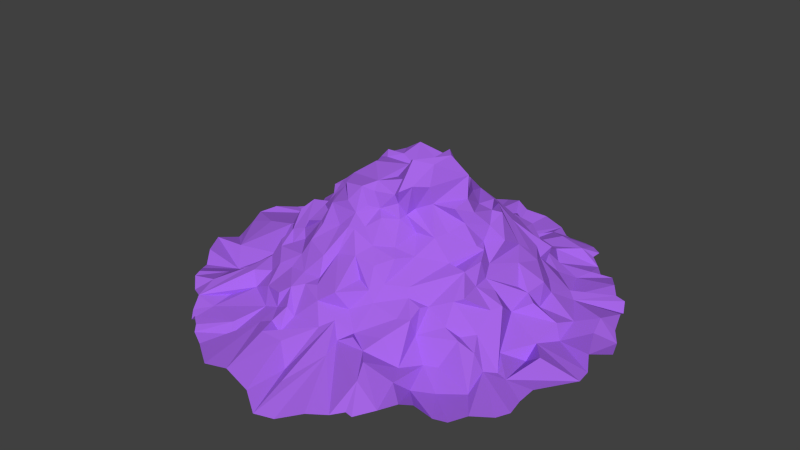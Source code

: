 # Source: little_rock_03.blend  (saved by Blender 2.73.0; exported with 4.5.12 LTS)
import bpy
from mathutils import Matrix  # noqa: F401  (used for matrix-valued properties, if any)

bpy.ops.wm.read_factory_settings(use_empty=True)
scene = bpy.context.scene
scene.name = 'Scene'

# ---- collections
col_collection_1 = bpy.data.collections.new('Collection 1'); scene.collection.children.link(col_collection_1)

# ---- materials (node trees are filled in below, after node groups)
mat_rocks_purple_007 = bpy.data.materials.new('rocks purple.007')
mat_rocks_purple_007.alpha_threshold = 0.0
mat_rocks_purple_007.use_transparent_shadow = False
mat_rocks_purple_007.diffuse_color = (0.3849, 0.1332, 0.8, 1.0)
mat_rocks_purple_007.roughness = 0.5
mat_rocks_purple_007.line_color = (0.0, 0.0, 0.0, 1.0)

# ---- material node trees

# ---- world
world_world = bpy.data.worlds.new('World'); scene.world = world_world
world_world.color = (0.05088, 0.05088, 0.05088)
world_world.use_sun_shadow = False
world_world.sun_shadow_jitter_overblur = 0.0
world_world.cycles.sampling_method = 'MANUAL'
world_world.cycles.sample_map_resolution = 256

# ---- meshes
me_mesh_010 = bpy.data.meshes.new('Mesh.010')
me_mesh_010.from_pydata([(-1.254, -0.7913, 0.2409), (-1.495, -0.4324, 0.2619), (-1.342, -0.6108, 0.16), (-0.6365, -1.337, 0.1511), (-0.6861, -1.27, 0.2124), (-0.3035, -1.323, 0.3078), (-1.187, -1.016, 0.2936), (-0.9983, -1.195, 0.1936), (-0.9581, -0.5165, 0.412), (-0.9643, -0.262, 0.5133), (-0.9503, -0.3598, 0.4829), (-1.053, -0.3807, 0.3307), (-0.8873, -0.2812, 0.7463), (-0.9341, -0.3243, 0.6294), (-0.279, -0.8718, 0.5232), (-0.3664, -0.9425, 0.4963), (-0.2106, -0.783, 0.5621), (-0.3719, -0.7901, 0.5572), (-0.6178, -0.4638, 0.7984), (-0.4654, -0.4818, 0.8535), (-0.6891, -0.1602, 0.8334), (-0.2512, -0.4998, 0.8902), (-0.3736, -0.4483, 1.026), (-0.4069, -0.5292, 0.8576), (-0.4281, -0.4287, 0.921), (-0.5209, -0.3752, 0.9357), (-0.7273, -0.5517, 0.5893), (-0.2482, -0.0745, 1.286), (-0.4964, -0.1958, 1.084), (-0.4162, -0.06986, 1.105), (-0.4001, -0.2633, 1.097), (-0.1214, -0.3829, 1.219), (-0.8788, -0.6415, 0.4644), (-0.8541, -0.5504, 0.5871), (-0.8382, -0.1746, 0.8089), (-0.8198, -0.4464, 0.6504), (-0.7452, -0.7758, 0.4302), (-0.535, -0.7569, 0.5312), (-0.2386, -0.7065, 0.7135), (-0.4899, -0.6886, 0.6321), (-0.5714, -0.1461, 0.9008), (-0.2103, -0.4461, 1.097), (-0.4509, -0.3159, 1.038), (-1.55, 0.4792, 0.2036), (-1.249, 0.8857, 0.2634), (-1.447, 0.8915, 0.2572), (-0.7076, 1.319, 0.3147), (-0.8409, 1.287, 0.2254), (-0.2483, 1.459, 0.3671), (-1.281, 1.013, 0.1624), (-0.9062, 1.153, 0.1163), (-0.9933, 0.1534, 0.4492), (-1.013, 0.2779, 0.4605), (-0.847, 0.7031, 0.4247), (-0.9946, 0.4207, 0.4422), (-0.929, 0.25, 0.7263), (-0.7939, 0.3743, 0.6178), (-0.7318, 0.1779, 0.9363), (-0.496, 0.5407, 0.7638), (-0.5839, 0.5052, 0.8716), (-0.6189, 0.628, 0.6816), (-0.3125, 0.6631, 0.8395), (-0.6026, 0.3432, 0.889), (-0.3784, 0.2155, 1.226), (-0.2034, 0.211, 1.266), (-0.3493, 0.1946, 1.269), (-0.1485, 0.5537, 1.161), (-0.4349, 0.1657, 1.159), (-0.2908, 0.355, 1.244), (-0.4101, 0.1804, 1.065), (-0.1902, 0.4055, 1.307), (-0.3928, 0.241, 1.157), (-0.4333, 0.4028, 0.9506), (-0.5962, 0.8806, 0.504), (-0.1526, 0.8758, 0.5616), (-0.4991, 0.9889, 0.3708), (-0.2414, 0.8386, 0.6731), (-0.4828, 0.9143, 0.629), (-0.8223, 0.2134, 0.8204), (-0.7491, 0.7692, 0.5025), (-0.7296, 0.5819, 0.6834), (-0.7334, 0.9112, 0.4805), (-0.637, 0.7242, 0.6003), (-0.199, 0.8528, 0.7773), (-0.4905, 0.7532, 0.6671), (-0.3488, 0.807, 0.7529), (-0.5807, 0.2085, 0.9658), (-0.5188, 0.2264, 0.97), (-0.21, 0.5936, 0.972), (-0.1894, 0.6604, 1.002), (-0.4402, 0.5387, 0.9474), (0.2723, -1.236, 0.2951), (0.6777, -1.359, 0.3174), (0.832, -1.154, 0.2622), (0.6267, -1.594, 0.1378), (1.256, -0.8423, 0.1834), (1.213, -0.6096, 0.2335), (1.476, -0.2773, 0.2957), (1.381, -0.5623, 0.2151), (1.036, -0.9259, 0.1338), (0.8907, -1.038, 0.1585), (0.1579, -0.8599, 0.4604), (0.5329, -0.7538, 0.4768), (0.3048, -0.7572, 0.5232), (0.2973, -0.9677, 0.3583), (0.06076, -0.906, 0.59), (-0.01237, -0.4771, 0.9438), (0.2502, -0.4404, 0.8408), (0.3979, -0.3829, 0.7899), (0.492, -0.107, 0.9097), (0.09544, -0.5158, 0.8339), (0.6021, -0.2244, 0.7397), (0.4513, -0.2136, 0.8973), (0.4858, -0.5585, 0.6378), (0.189, -0.2259, 1.012), (0.1282, -0.2932, 1.188), (0.3366, -0.1354, 1.256), (0.2483, -0.2322, 1.268), (0.3237, -0.06869, 1.415), (0.1737, -0.307, 1.226), (0.1852, -0.153, 1.442), (0.1441, -0.2221, 1.297), (0.8421, -0.5741, 0.4402), (1.072, -0.1862, 0.5246), (1.02, -0.264, 0.5094), (0.8386, -0.2031, 0.6158), (0.8171, -0.4474, 0.5885), (1.038, -0.4477, 0.3948), (0.6529, -0.5359, 0.5216), (0.6355, -0.189, 0.7047), (0.7617, -0.2457, 0.7315), (0.5098, -0.5935, 0.5692), (0.01354, -0.6223, 0.7662), (0.1956, -0.6198, 0.7407), (0.02604, -0.344, 1.063), (0.3506, -0.1147, 1.113), (0.1832, -0.3008, 1.004), (0.2224, -0.1652, 1.052), (0.2422, 1.35, 0.178), (0.8196, 1.37, 0.2824), (0.9968, 1.356, 0.1674), (0.4084, 1.569, 0.2234), (1.581, 0.2957, 0.2659), (1.105, 0.7521, 0.207), (1.215, 0.5992, 0.2737), (1.538, 0.4628, 0.3019), (1.041, 1.16, 0.2215), (0.128, 0.6271, 0.997), (0.653, 0.1377, 0.7934), (0.5811, 0.1032, 1.034), (0.4726, 0.585, 0.8971), (0.5973, 0.6152, 0.7746), (0.414, 0.651, 0.8815), (0.4113, 0.5743, 0.9258), (0.6567, 0.3708, 0.9545), (0.5875, 0.3302, 0.9699), (0.5226, 0.445, 1.002), (0.1549, 0.4863, 1.111), (0.4728, 0.1688, 1.289), (0.4563, 0.2054, 1.156), (0.1491, 0.3657, 1.158), (0.3002, 0.1509, 1.462), (0.3096, 1.114, 0.5527), (0.1939, 0.9831, 0.5595), (0.5399, 0.9968, 0.576), (0.3694, 0.9957, 0.6059), (0.2569, 0.8401, 0.5852), (0.4589, 0.8429, 0.5797), (1.053, 0.1829, 0.4681), (1.077, 0.3618, 0.493), (0.9661, 0.1781, 0.4866), (0.8984, 0.5381, 0.5469), (0.777, 0.04748, 0.6814), (0.8419, 0.8327, 0.5258), (0.7795, 0.7027, 0.5666), (0.8127, 0.5501, 0.6048), (0.7621, 0.4694, 0.6715), (0.6438, 0.78, 0.5632), (0.5429, 0.7763, 0.7135), (0.3985, 0.7202, 0.7161), (0.3345, 0.3862, 1.151), (0.0361, -1.43, 0.1714), (-0.06708, -0.9624, 0.4972), (-0.161, -0.8645, 0.5543), (-0.1449, -0.5187, 0.9193), (-0.1173, -0.4629, 1.028), (-0.02994, -0.3429, 1.19), (0.02434, -0.1308, 1.251), (-0.0551, -0.2724, 1.246), (-0.05786, -0.3929, 1.078), (-0.09343, -0.5104, 0.9101), (0.1197, 1.331, 0.1958), (0.01861, 0.7901, 0.7863), (-0.0579, 0.1725, 1.217), (-0.02637, 0.4714, 1.24), (-0.08453, 0.6174, 1.163), (0.04715, 0.3746, 1.188), (0.01628, 1.027, 0.4432), (-0.01962, 0.8533, 0.6948), (-0.08767, 0.8109, 0.6816), (-1.597, 0.03666, 0.2789), (1.396, 0.1194, 0.206), (-1.065, -0.05286, 0.5038), (-1.023, 0.04364, 0.5592), (-1.002, 0.124, 0.6599), (-0.7629, 0.07163, 0.883), (-0.5375, 0.02822, 0.8913), (-0.3039, 0.1292, 1.237), (-0.5353, -0.009799, 1.015), (-0.435, 0.06664, 1.045), (-0.6933, -0.04409, 0.9043), (0.6646, 0.03318, 0.8005), (0.5611, 0.01641, 0.9671), (1.038, -0.01226, 0.3846), (0.8215, -0.05593, 0.6164), (0.7931, -0.08287, 0.7611), (0.1619, 0.02453, 1.354), (0.3719, 0.07772, 1.454), (0.516, 0.1038, 1.126), (0.7138, 0.06413, 0.772), (-0.9902, -0.8068, 0.3894), (-1.035, -0.4683, 0.2836), (-1.236, -0.2826, 0.1906), (-1.132, -0.3198, 0.2551), (-0.4552, -1.013, 0.312), (-0.6482, -0.9169, 0.3883), (-0.265, -1.182, 0.2432), (-0.3657, -1.159, 0.2967), (-0.8265, -0.8805, 0.2935), (-0.8924, -0.8308, 0.4099), (-1.102, 0.2329, 0.4028), (-1.036, 0.5611, 0.3973), (-1.16, 0.4926, 0.3149), (-0.6299, 1.103, 0.2703), (-0.3234, 1.269, 0.3048), (-0.5337, 1.086, 0.2392), (-0.6566, 0.9736, 0.3857), (-1.027, 0.8219, 0.2533), (0.1282, -0.9882, 0.4141), (0.488, -1.082, 0.3439), (0.7312, -0.976, 0.2477), (0.3636, -1.049, 0.394), (0.9865, -0.612, 0.4026), (1.12, -0.592, 0.3403), (1.18, -0.3535, 0.2497), (1.289, -0.5319, 0.2146), (0.8154, -0.7989, 0.2156), (0.2419, 1.148, 0.3894), (0.5337, 1.143, 0.3183), (0.6557, 1.217, 0.2852), (0.3297, 1.154, 0.2447), (1.323, 0.1818, 0.3064), (1.144, 0.6556, 0.3095), (1.102, 0.4391, 0.3767), (0.754, 0.8904, 0.4446), (0.9072, 0.847, 0.3145), (-1.137, 0.06317, 0.341), (0.03441, -1.063, 0.3551), (-0.00712, 1.28, 0.301), (0.0238, 0.0344, 1.335), (-1.832, 0.3282, 0.2429), (1.728, 0.3966, 0.1845), (-0.988, -1.012, 0.226), (1.535, 0.838, 0.1625), (0.8632, 0.3193, 0.6054), (-1.284, 0.5521, 0.2902), (-0.7715, -0.6361, 0.5845), (1.313, -0.07064, 0.2459), (-0.591, 0.425, 0.9709), (0.003495, 0.03087, 1.293), (-1.407, -0.974, 0.2723), (0.3268, -1.831, 0.09689), (0.7566, 1.106, 0.2282), (-0.7417, 0.3894, 0.7519), (-1.176, 1.333, 0.209), (1.415, 0.9184, 0.243), (1.086, -1.24, 0.2355), (-0.4543, -0.9863, 0.4309), (-0.5959, -1.003, 0.2631), (0.09103, 1.186, 0.3812), (1.318, -0.2108, 0.1626), (0.9288, -0.08749, 0.5682), (0.1438, -0.2704, 1.112), (1.113, 0.2665, 0.326), (-0.2345, -1.05, 0.3326), (-1.525, 0.7155, 0.2144), (1.012, -1.312, 0.2497), (-0.09062, 1.402, 0.3465), (0.931, -0.7659, 0.2276), (0.7362, 0.7335, 0.6297), (-1.644, -0.6524, 0.2608), (-0.8465, -1.524, 0.1755), (0.7841, -1.536, 0.1634), (0.2976, 0.5772, 0.9835), (0.6521, 0.2162, 0.9028), (0.5809, 1.433, 0.2944), (0.5676, 0.8047, 0.6092), (-0.1214, -1.308, 0.2898), (1.335, 1.025, 0.2646), (-1.384, 0.9745, 0.2188), (-1.308, -1.118, 0.1962), (0.3229, -0.6448, 0.6406), (1.371, 0.3547, 0.2577), (0.9106, 1.414, 0.211), (0.6283, -0.6067, 0.5384), (1.705, 0.01752, 0.2706), (-1.145, -0.04124, 0.3506), (-1.224, 1.084, 0.1719), (-0.4055, 1.436, 0.2935), (-1.781, -0.01242, 0.2389), (0.1461, -1.575, 0.1921), (-1.724, -0.2468, 0.1895), (-0.9735, -1.408, 0.214), (0.487, 0.2932, 1.008), (0.3899, 1.732, 0.1988), (0.9506, -0.541, 0.3814), (0.1789, 0.2844, 1.308), (0.0244, 1.71, 0.271), (0.1208, 0.5099, 1.162), (-0.8638, 1.604, 0.22), (0.8367, 1.536, 0.2301), (-0.3728, 1.024, 0.3411), (-0.2492, -1.736, 0.2137), (0.637, 1.61, 0.1757), (-0.0217, 0.677, 0.9176), (1.075, 1.302, 0.09398), (-0.297, -0.3652, 1.192), (-1.51, -0.8577, 0.2125), (-0.2108, 1.077, 0.4784), (-1.231, 0.1529, 0.3781), (-0.9306, 1.019, 0.1693), (1.334, -1.176, 0.1739), (1.631, -0.8639, 0.2155), (0.8786, -0.4023, 0.6143), (0.6719, -0.7089, 0.3692), (-0.7369, 0.6971, 0.6775), (0.2376, -0.7254, 0.5932), (-0.3004, -1.058, 0.399), (-0.9692, -0.3343, 0.394), (-1.535, 0.7983, 0.2424), (-1.146, 0.5983, 0.3766), (-0.8544, 0.9238, 0.2388), (1.605, -0.5548, 0.2243), (0.005087, -1.781, 0.1656), (-0.9082, 0.5559, 0.5047), (-0.2617, 0.7076, 0.8358), (-0.5617, 1.607, 0.2272), (-1.11, -1.31, 0.1746), (0.3583, 0.1462, 1.388), (-0.589, 1.202, 0.2278), (-0.8855, -0.2062, 0.5887), (1.573, 0.714, 0.2303), (-1.547, -0.7807, 0.1977), (-1.118, -0.5634, 0.1965), (-1.387, -1.039, 0.2638), (-1.765, -0.4501, 0.2556), (-1.758, -0.1664, 0.1869), (-1.406, 0.103, 0.2876), (-1.039, -1.39, 0.1492), (-0.731, -1.578, 0.1467), (-0.4744, -1.182, 0.2541), (-0.8856, -1.472, 0.2048), (-0.4549, -1.766, 0.1843), (-1.175, -1.189, 0.2277), (-0.8463, -0.06131, 0.7504), (-0.6704, -0.7547, 0.5149), (-0.4445, -0.6261, 0.7452), (-0.1548, -0.6326, 0.7295), (-0.6342, -0.4989, 0.6409), (-0.7016, -0.4313, 0.6902), (-0.7513, -0.03583, 0.8069), (-0.4836, -0.2264, 0.9785), (-0.545, -0.1797, 1.016), (-0.3696, -0.195, 1.193), (-1.891, 0.1777, 0.2234), (-1.716, 0.485, 0.2141), (-1.192, 0.7597, 0.2408), (-1.188, 1.206, 0.2493), (-1.06, 1.435, 0.2913), (-0.9598, 1.575, 0.2731), (-0.2324, 1.783, 0.2643), (-0.1104, 1.781, 0.2944), (-0.9604, 0.3331, 0.5601), (-0.8537, 0.1153, 0.7678), (-0.81, 0.716, 0.5285), (-0.8062, 0.8397, 0.3522), (-0.8302, 0.06954, 0.8611), (-0.444, 0.6336, 0.6706), (-0.4557, 0.2596, 0.9853), (-0.3875, 0.151, 1.21), (-0.2579, 0.4953, 1.023), (-0.2892, 1.01, 0.5004), (-0.3289, 0.8975, 0.7304), (-0.05886, 1.08, 0.3677), (0.179, -1.889, 0.1066), (0.4905, -1.696, 0.1418), (0.2302, -1.08, 0.324), (0.7199, -1.527, 0.1675), (0.9158, -1.423, 0.2155), (0.6034, -1.21, 0.3651), (1.213, -1.193, 0.1578), (1.422, -1.061, 0.2026), (1.567, -0.9488, 0.1958), (1.599, -0.7079, 0.2095), (1.794, -0.2419, 0.2144), (1.78, -0.1112, 0.2145), (0.1176, -0.6846, 0.6266), (0.5422, -0.9311, 0.4005), (0.6419, -0.7328, 0.4962), (0.08825, -0.4052, 1.023), (0.3164, -0.5212, 0.8024), (0.2843, -0.2296, 0.8971), (0.5096, -0.04362, 1.092), (1.212, 1.212, 0.2047), (0.9807, 1.03, 0.1996), (0.1691, 1.817, 0.2075), (0.4999, 1.639, 0.1884), (0.3141, 1.278, 0.2741), (0.9193, 1.496, 0.2171), (0.7442, 1.557, 0.2271), (1.819, 0.1717, 0.2384), (1.652, 0.4955, 0.2209), (1.495, 0.92, 0.2212), (0.3666, 0.3752, 1.054), (0.2117, 0.7174, 0.8218), (0.7573, 0.2741, 0.7835), (0.8289, 0.764, 0.3849), (0.1986, 0.3673, 1.207), (0.5023, 1.058, 0.4572), (1.148, 0.1159, 0.445), (1.008, 0.5471, 0.4118), (0.8299, 0.6872, 0.4854)], [], [(0, 327, 270), (2, 0, 353), (1, 311, 355), (1, 223, 222), (1, 222, 357), (1, 356, 311), (2, 290, 352), (291, 3, 4, 361), (291, 359, 3), (4, 7, 358, 312), (7, 4, 278, 228), (4, 312, 361), (322, 5, 360, 362), (338, 8, 33, 35), (360, 3, 359), (360, 359, 362), (6, 354, 300), (6, 300, 363), (7, 347, 358), (7, 228, 262), (223, 9, 202, 306), (8, 220, 32), (338, 10, 13, 9), (350, 12, 34, 364), (10, 338, 35), (350, 202, 9), (11, 8, 338), (11, 338, 223), (12, 350, 13), (284, 14, 15, 337), (225, 15, 37), (225, 37, 365), (224, 337, 15, 277), (17, 16, 38, 366), (17, 14, 16), (16, 367, 38), (19, 18, 369, 368), (17, 15, 14), (19, 366, 23), (39, 366, 19), (19, 24, 18), (22, 24, 19, 23), (39, 19, 368), (25, 371, 40), (23, 366, 21), (22, 21, 185), (25, 24, 22, 42), (25, 18, 24), (26, 266, 368), (368, 369, 26), (39, 365, 37), (33, 32, 365, 266), (25, 42, 371), (27, 188, 269), (30, 373, 28), (28, 373, 29), (29, 372, 28), (30, 326, 373), (31, 373, 326), (29, 373, 27), (208, 372, 29), (32, 220, 229), (364, 34, 20, 370), (36, 365, 32), (266, 26, 35, 33), (0, 270, 354, 6), (34, 35, 369, 20), (26, 369, 35), (371, 42, 28, 372), (36, 228, 225), (36, 225, 365), (38, 21, 366), (17, 366, 39), (372, 40, 371), (41, 30, 22), (185, 31, 41), (41, 22, 185), (42, 22, 30), (43, 260, 374, 200), (44, 45, 265, 376), (43, 200, 357), (299, 45, 44), (47, 46, 379, 378), (285, 375, 43), (45, 339, 285), (43, 329, 265), (43, 45, 285), (319, 379, 46), (380, 48, 287, 381), (46, 308, 380, 346), (46, 349, 308), (49, 44, 376, 237), (46, 346, 319), (330, 50, 274, 377), (49, 237, 330), (330, 377, 307), (55, 51, 203, 204), (341, 233, 50), (52, 51, 382), (54, 382, 344), (54, 344, 231), (61, 58, 59, 90), (54, 231, 232), (54, 232, 52), (55, 204, 383), (382, 55, 56), (56, 384, 344), (57, 386, 205), (57, 86, 78), (61, 324, 192, 345), (61, 387, 58), (59, 268, 90), (58, 387, 60), (60, 80, 59), (62, 268, 80, 273), (61, 89, 324), (345, 387, 61), (78, 86, 62), (62, 273, 78), (68, 63, 64, 70), (86, 268, 62), (60, 335, 80), (60, 387, 84), (60, 84, 82), (69, 87, 209), (63, 65, 64), (65, 389, 207), (207, 193, 64), (88, 390, 66), (72, 388, 71), (389, 71, 67), (75, 73, 82, 77), (70, 72, 68), (71, 68, 72), (73, 75, 236), (391, 74, 328), (391, 328, 321), (75, 77, 392, 391), (74, 392, 76), (57, 78, 383, 386), (75, 391, 321), (199, 74, 76), (85, 77, 84), (81, 79, 335, 82), (79, 53, 384), (384, 335, 79), (78, 56, 55), (81, 385, 79), (83, 345, 192, 198), (73, 236, 81), (345, 85, 84, 387), (83, 392, 85), (83, 85, 345), (206, 86, 57, 205), (88, 90, 72, 390), (268, 86, 87), (91, 310, 394, 271), (93, 240, 399, 398), (91, 271, 395), (92, 292, 398), (92, 398, 399), (396, 94, 92, 239), (94, 91, 395), (94, 397, 92), (96, 95, 401, 402), (98, 96, 332, 403), (243, 242, 95), (267, 97, 404, 405), (98, 342, 404, 97), (97, 280, 98), (99, 331, 401, 95), (245, 96, 98), (288, 99, 95, 242), (100, 276, 400, 99), (288, 246, 99), (93, 100, 246, 240), (100, 93, 286, 276), (131, 102, 408, 304), (101, 238, 104), (102, 407, 408), (102, 103, 104, 407), (131, 103, 102), (103, 101, 104), (111, 129, 219, 211), (104, 239, 407), (105, 101, 336), (105, 336, 406), (103, 336, 101), (106, 184, 190), (106, 110, 409), (134, 106, 409), (107, 108, 411), (112, 108, 111), (112, 411, 108), (108, 301, 113), (113, 111, 108), (135, 109, 212, 412), (109, 111, 211), (109, 211, 212), (114, 411, 112, 137), (109, 135, 112), (110, 410, 107), (110, 107, 409), (107, 136, 409), (107, 411, 136), (109, 112, 111), (113, 301, 131), (114, 136, 411), (116, 117, 137, 135), (115, 134, 282), (120, 121, 119, 117), (117, 114, 137), (118, 117, 116), (282, 117, 119), (282, 119, 115), (127, 126, 122, 315), (123, 213, 281), (124, 127, 123), (124, 125, 333), (219, 129, 130, 215), (130, 333, 125), (128, 131, 304), (128, 304, 334), (128, 113, 131), (128, 130, 113), (336, 133, 132, 406), (130, 111, 113), (301, 103, 131), (301, 410, 133), (336, 301, 133), (191, 138, 314, 415), (134, 409, 136), (136, 282, 134), (137, 112, 135), (141, 416, 314), (295, 139, 320, 419), (139, 295, 250, 249), (140, 139, 249, 272), (139, 418, 320), (141, 417, 250, 295), (303, 418, 139), (141, 295, 419, 323), (145, 142, 261, 421), (141, 323, 416), (142, 302, 201, 305), (261, 142, 305, 420), (144, 263, 422, 275), (143, 275, 298), (144, 275, 252), (145, 351, 144, 302), (414, 298, 413, 146), (146, 140, 272, 414), (414, 143, 298), (146, 325, 140), (294, 149, 212, 148), (324, 147, 424), (424, 147, 293), (155, 154, 150, 156), (149, 155, 313), (151, 150, 176), (154, 176, 150), (151, 152, 150), (152, 424, 293), (424, 152, 179), (153, 150, 152), (425, 176, 154), (313, 156, 293, 423), (155, 156, 313), (178, 152, 151), (151, 176, 175), (289, 178, 151), (216, 316, 160, 193), (156, 150, 153), (216, 217, 161), (216, 161, 316), (161, 348, 427, 316), (216, 193, 259), (159, 348, 158), (159, 180, 427), (158, 348, 217), (162, 163, 166, 165), (157, 318, 160), (160, 316, 427), (165, 167, 296, 164), (162, 247, 279), (164, 254, 428), (164, 177, 254), (174, 175, 171, 431), (428, 247, 162), (166, 198, 424), (166, 424, 167), (169, 264, 168), (170, 168, 264), (431, 171, 430), (169, 430, 171), (169, 283, 253), (172, 264, 176), (171, 175, 176), (172, 176, 425), (172, 148, 219), (173, 289, 174), (177, 296, 178, 289), (177, 289, 173), (173, 426, 254), (218, 423, 180, 159), (424, 192, 324), (179, 152, 178), (179, 167, 424), (157, 293, 147), (218, 149, 313), (343, 181, 297, 322), (181, 343, 394, 310), (367, 183, 105, 132), (183, 14, 182), (182, 105, 183), (269, 187, 120, 259), (186, 115, 188), (191, 317, 381, 287), (187, 269, 188), (115, 121, 188), (187, 188, 121), (367, 132, 190), (190, 184, 367), (191, 415, 317), (193, 196, 70, 64), (66, 70, 194), (194, 195, 66), (196, 318, 194), (70, 196, 194), (196, 193, 160), (393, 197, 162, 279), (89, 195, 147, 324), (198, 163, 197), (1, 200, 309, 356), (201, 267, 405, 305), (200, 1, 357), (200, 374, 309), (383, 204, 350, 364), (202, 256, 306), (372, 208, 206, 40), (20, 40, 210), (205, 386, 370), (193, 207, 27, 269), (209, 29, 27, 207), (67, 209, 207, 389), (214, 213, 168, 170), (210, 206, 205), (383, 370, 386), (2, 1, 355, 290), (211, 148, 212), (220, 221, 353, 0), (213, 214, 281), (214, 125, 281), (215, 125, 214), (135, 158, 116), (217, 120, 118), (218, 412, 149), (218, 135, 412), (219, 215, 172), (0, 6, 220), (221, 223, 2, 353), (222, 306, 357), (257, 226, 5, 297), (223, 221, 11), (278, 360, 224), (224, 225, 278), (226, 284, 337, 227), (363, 229, 220, 6), (227, 224, 360), (228, 229, 363, 262), (265, 232, 231, 340), (329, 256, 230), (231, 385, 237), (232, 265, 329, 230), (231, 237, 376), (340, 376, 265), (321, 235, 233, 75), (230, 52, 232), (258, 234, 328, 393), (234, 321, 328), (48, 234, 258, 287), (235, 234, 308, 349), (234, 48, 308), (81, 236, 341, 385), (244, 280, 267, 213), (237, 341, 330), (238, 91, 396), (239, 240, 407), (240, 408, 407), (241, 104, 396), (396, 239, 241), (243, 96, 127), (245, 244, 123, 127), (245, 98, 244), (240, 246, 334, 408), (245, 127, 96), (242, 122, 334, 288), (247, 138, 191, 279), (252, 255, 431, 430), (250, 417, 138), (249, 250, 248), (249, 254, 272), (283, 429, 251), (213, 267, 251, 429), (252, 253, 144), (253, 302, 144), (254, 414, 272), (426, 431, 255), (256, 329, 357), (257, 181, 238), (258, 279, 191), (258, 191, 287), (259, 193, 269), (360, 5, 227), (7, 262, 363), (33, 8, 32), (338, 9, 223), (350, 9, 13), (15, 225, 277), (18, 25, 369), (39, 266, 365), (188, 27, 373), (32, 229, 36), (38, 184, 21), (28, 42, 30), (53, 344, 384), (51, 55, 382), (56, 344, 382), (58, 60, 59), (87, 69, 388), (87, 86, 206), (65, 207, 64), (70, 390, 72), (390, 70, 66), (89, 66, 195), (66, 89, 88), (328, 197, 393), (83, 76, 392), (56, 80, 384), (88, 89, 90), (95, 96, 243), (332, 96, 402), (342, 98, 403), (100, 99, 246), (101, 182, 238), (103, 301, 336), (185, 134, 189), (115, 119, 121), (281, 125, 123), (333, 130, 126), (122, 128, 334), (282, 136, 114), (142, 145, 302), (174, 151, 175), (156, 153, 293), (427, 180, 157), (166, 167, 165), (170, 264, 214), (169, 171, 264), (253, 430, 169), (192, 424, 198), (179, 178, 167), (158, 218, 159), (157, 180, 293), (21, 184, 185), (51, 202, 203), (202, 51, 256), (208, 87, 206), (209, 208, 29), (217, 216, 120), (118, 158, 217), (227, 337, 224), (315, 242, 243), (243, 127, 315), (247, 250, 138), (250, 428, 248), (283, 251, 302), (253, 252, 430), (327, 2, 352), (2, 327, 0), (1, 2, 223), (278, 3, 360), (3, 278, 4), (5, 322, 297), (347, 7, 363), (13, 10, 35), (12, 13, 35), (14, 284, 182), (14, 183, 16), (15, 17, 37), (40, 20, 25), (21, 22, 23), (369, 25, 20), (266, 39, 368), (31, 326, 41), (326, 30, 41), (188, 31, 186), (188, 373, 31), (35, 34, 12), (228, 36, 229), (184, 38, 367), (17, 39, 37), (329, 43, 357), (260, 43, 375), (299, 44, 49), (45, 43, 265), (349, 46, 233), (47, 50, 233), (46, 47, 233), (50, 47, 378), (308, 48, 380), (49, 330, 307), (341, 50, 330), (274, 50, 378), (256, 51, 230), (51, 52, 230), (54, 52, 382), (53, 231, 344), (231, 53, 385), (268, 59, 80), (89, 61, 90), (60, 82, 335), (65, 63, 389), (389, 63, 71), (63, 68, 71), (69, 209, 67), (67, 71, 388), (69, 67, 388), (74, 391, 392), (74, 197, 328), (199, 76, 83), (77, 85, 392), (84, 77, 82), (78, 55, 383), (79, 385, 53), (384, 80, 335), (80, 56, 273), (78, 273, 56), (73, 81, 82), (72, 87, 388), (87, 72, 90), (268, 87, 90), (310, 91, 238), (239, 92, 399), (292, 92, 397), (93, 398, 286), (94, 396, 91), (280, 97, 267), (331, 99, 400), (182, 101, 105), (239, 104, 241), (132, 105, 406), (110, 106, 190), (184, 106, 185), (134, 185, 106), (107, 410, 108), (108, 410, 301), (115, 186, 134), (117, 282, 114), (118, 120, 117), (128, 122, 126), (315, 122, 242), (125, 124, 123), (124, 126, 127), (126, 124, 333), (130, 125, 215), (130, 128, 126), (130, 129, 111), (304, 408, 334), (132, 110, 190), (110, 133, 410), (133, 110, 132), (189, 134, 186), (141, 138, 417), (138, 141, 314), (140, 303, 139), (275, 143, 252), (263, 144, 351), (351, 145, 421), (325, 146, 413), (294, 148, 425), (149, 294, 155), (153, 152, 293), (294, 154, 155), (154, 294, 425), (151, 174, 289), (348, 159, 427), (157, 160, 427), (161, 217, 348), (318, 196, 160), (428, 162, 165), (163, 198, 166), (177, 164, 296), (165, 164, 428), (168, 283, 169), (283, 168, 429), (264, 172, 214), (171, 176, 264), (172, 425, 148), (173, 174, 431), (173, 431, 426), (173, 254, 177), (178, 296, 167), (147, 195, 318), (157, 147, 318), (180, 423, 293), (218, 313, 423), (238, 181, 310), (257, 182, 284), (182, 257, 238), (16, 183, 367), (186, 31, 189), (120, 187, 121), (185, 189, 31), (195, 194, 318), (162, 197, 163), (198, 197, 74), (198, 74, 199), (198, 199, 83), (350, 203, 202), (204, 203, 350), (20, 205, 370), (205, 20, 210), (87, 208, 209), (206, 210, 40), (383, 364, 370), (148, 211, 219), (412, 212, 149), (168, 213, 429), (215, 214, 172), (135, 218, 158), (120, 216, 259), (116, 158, 118), (220, 8, 221), (11, 221, 8), (222, 223, 306), (225, 224, 277), (225, 228, 278), (226, 227, 5), (226, 257, 284), (231, 376, 340), (235, 349, 233), (233, 236, 75), (235, 321, 234), (341, 236, 233), (237, 385, 341), (104, 238, 396), (240, 239, 399), (123, 244, 213), (280, 244, 98), (246, 288, 334), (249, 248, 428), (254, 249, 428), (428, 250, 247), (302, 251, 201), (255, 252, 143), (253, 283, 302), (255, 254, 426), (254, 255, 414), (414, 255, 143), (306, 256, 357), (267, 201, 251), (181, 257, 297), (258, 393, 279)])
me_mesh_010.materials.append(mat_rocks_purple_007)
me_mesh_010.use_remesh_preserve_volume = False
me_mesh_010.use_remesh_preserve_attributes = False
me_mesh_010.use_mirror_vertex_groups = False
me_mesh_010.update()

# ---- objects
ob_littlerock3 = bpy.data.objects.new('littlerock3', me_mesh_010)

# ---- transforms, parenting, visibility, modifiers, constraints
ob_littlerock3.location = (0.0, 0.0, 0.0)
ob_littlerock3.scale = (0.8199, 0.8199, 0.8199)
ob_littlerock3.lineart.crease_threshold = 0.0

# ---- collection membership
col_collection_1.objects.link(ob_littlerock3)

# ---- scene / render settings (as saved in the file)
scene.frame_start = 1; scene.frame_end = 250; scene.frame_set(1)
scene.render.engine = 'BLENDER_EEVEE_NEXT'
scene.render.resolution_percentage = 50
scene.render.dither_intensity = 0.0
scene.cycles.use_denoising = False
scene.cycles.samples = 10
scene.cycles.sampling_pattern = 'TABULATED_SOBOL'
scene.cycles.light_sampling_threshold = 0.0
scene.cycles.use_adaptive_sampling = False
scene.cycles.use_light_tree = False
scene.cycles.blur_glossy = 0.0
scene.cycles.pixel_filter_type = 'GAUSSIAN'
scene.cycles.sample_clamp_indirect = 0.0
scene.view_settings.view_transform = 'Standard'
bpy.context.view_layer.update()

# ---- added for rendering (the .blend has no active camera and no usable light): camera, sun
cam_auto = bpy.data.cameras.new('AutoCamera')
cam_auto.lens = 50.0
cam_auto.sensor_width = 36.0
cam_auto.clip_end = 1000.0
ob_auto_camera = bpy.data.objects.new('AutoCamera', cam_auto)
scene.collection.objects.link(ob_auto_camera)
ob_auto_camera.location = (4.08159, -4.96291, 3.92658)
ob_auto_camera.rotation_euler = (1.09748, -7.21219e-08, 0.694738)
scene.camera = ob_auto_camera
light_auto_sun = bpy.data.lights.new('AutoSun', 'SUN')
light_auto_sun.energy = 3.0
light_auto_sun.angle = 0.0523599
ob_auto_sun = bpy.data.objects.new('AutoSun', light_auto_sun)
scene.collection.objects.link(ob_auto_sun)
ob_auto_sun.rotation_euler = (0.872665, 0.174533, 0.523599)
bpy.context.view_layer.update()
